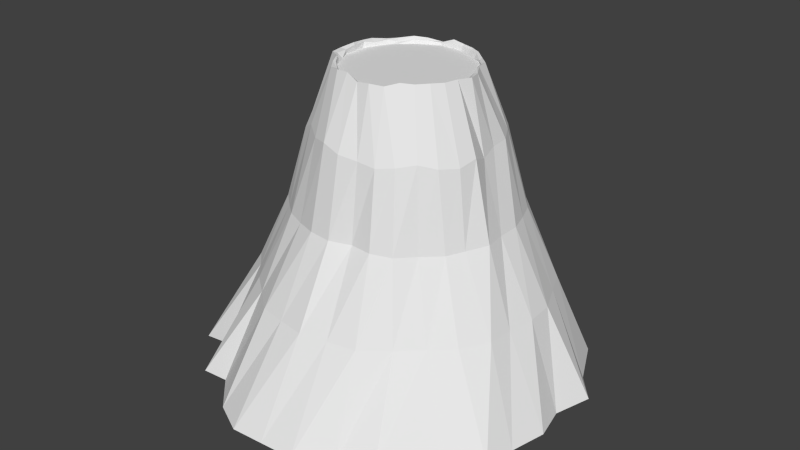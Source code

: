 # Source: plateaus_plateau_1.blend  (saved by Blender 2.70.0; exported with 4.5.12 LTS)
import bpy
from mathutils import Matrix  # noqa: F401  (used for matrix-valued properties, if any)

bpy.ops.wm.read_factory_settings(use_empty=True)
scene = bpy.context.scene
scene.name = 'Scene'

# ---- collections
col_collection_1 = bpy.data.collections.new('Collection 1'); scene.collection.children.link(col_collection_1)

# ---- world
world_world = bpy.data.worlds.new('World'); scene.world = world_world
world_world.color = (0.05088, 0.05088, 0.05088)
world_world.use_sun_shadow = False
world_world.sun_shadow_jitter_overblur = 0.0
world_world.cycles.sampling_method = 'MANUAL'
world_world.cycles.sample_map_resolution = 256

# ---- meshes
me_cylinder_001 = bpy.data.meshes.new('Cylinder.001')
me_cylinder_001.from_pydata([(-0.005681, 1.585, -1.127), (-0.0007504, 1.163, 0.5869), (0.3179, 1.48, -1.166), (0.2188, 1.128, 0.5573), (0.6079, 1.514, -1.101), (0.4466, 1.063, 0.5554), (0.9079, 1.297, -1.195), (0.6345, 0.9653, 0.5506), (1.109, 1.179, -1.157), (0.8085, 0.8238, 0.5176), (1.279, 0.9187, -1.096), (0.9881, 0.6578, 0.5267), (1.437, 0.636, -1.155), (1.027, 0.4399, 0.5326), (1.438, 0.3198, -1.191), (1.154, 0.2354, 0.4928), (1.498, -0.0008182, -1.309), (1.222, -0.0002579, 0.5117), (1.586, -0.3355, -1.102), (1.136, -0.2322, 0.535), (1.528, -0.6511, -1.214), (1.069, -0.4598, 0.5288), (1.357, -0.9482, -1.156), (0.9546, -0.6522, 0.5509), (1.132, -1.16, -1.041), (0.8028, -0.8241, 0.5479), (0.8998, -1.392, -1.097), (0.6381, -0.9655, 0.5856), (0.6296, -1.53, -1.15), (0.468, -1.12, 0.5101), (0.3285, -1.568, -1.083), (0.2407, -1.191, 0.528), (0.007359, -1.639, -1.014), (0.009251, -1.186, 0.4883), (-0.3083, -1.6, -0.8776), (-0.2212, -1.143, 0.6173), (-0.6162, -1.464, -0.9402), (-0.451, -1.111, 0.5874), (-0.9018, -1.25, -0.8275), (-0.6713, -1.013, 0.5409), (-1.174, -1.101, -1.059), (-0.8254, -0.8064, 0.5434), (-1.325, -0.904, -1.153), (-0.92, -0.6227, 0.5729), (-1.419, -0.602, -0.9953), (-1.143, -0.4691, 0.5476), (-1.573, -0.316, -1.016), (-1.183, -0.2395, 0.5444), (-1.608, -0.01753, -1.113), (-1.104, -0.01552, 0.6112), (-1.519, 0.3074, -1.394), (-1.149, 0.2417, 0.5616), (-1.527, 0.5699, -1.098), (-1.115, 0.429, 0.5521), (-1.39, 0.9415, -1.025), (-0.97, 0.6355, 0.5126), (-1.138, 1.011, -1.186), (-0.8703, 0.7923, 0.501), (-0.8822, 1.172, -1.161), (-0.6554, 0.9531, 0.5545), (-0.6183, 1.384, -1.22), (-0.4493, 1.054, 0.5356), (-0.3139, 1.551, -1.164), (-0.2365, 1.181, 0.4524), (1.872e-08, 1.97, -3.057), (0.3895, 1.909, -3.057), (0.7551, 1.827, -3.057), (1.079, 1.65, -3.068), (1.378, 1.401, -3.075), (1.614, 1.106, -3.091), (1.752, 0.763, -3.093), (1.874, 0.3895, -3.081), (1.869, -1.386e-07, -3.087), (1.924, -0.3846, -3.067), (1.741, -0.7542, -3.09), (1.587, -1.037, -3.116), (1.306, -1.335, -3.093), (1.062, -1.637, -3.067), (0.7168, -1.77, -3.044), (0.348, -1.744, -3.038), (-0.005432, -1.891, -3.009), (-0.3877, -1.863, -2.988), (-0.7601, -1.716, -3.03), (-1.089, -1.586, -2.996), (-1.374, -1.343, -3.049), (-1.639, -1.106, -3.016), (-1.788, -0.7393, -3.149), (-1.882, -0.3708, -3.156), (-1.952, -0.0007632, -3.179), (-1.913, 0.3551, -3.077), (-1.811, 0.7329, -3.121), (-1.627, 1.097, -3.161), (-1.4, 1.378, -3.136), (-1.097, 1.608, -3.116), (-0.7612, 1.775, -3.069), (-0.3895, 1.919, -3.057), (-0.006781, 2.446, -4.971), (0.4762, 2.473, -4.966), (0.934, 2.355, -4.966), (1.356, 2.132, -4.966), (1.735, 1.753, -4.966), (2.073, 1.42, -4.966), (2.257, 1.0, -4.966), (2.482, 0.4964, -4.966), (2.516, 0.006087, -4.966), (2.43, -0.4762, -4.966), (2.407, -0.9347, -4.966), (2.137, -1.389, -4.966), (1.778, -1.706, -4.966), (1.408, -2.05, -4.966), (0.9718, -2.405, -4.966), (0.4815, -2.502, -4.966), (-0.000734, -2.598, -4.966), (-0.4762, -2.515, -4.966), (-0.934, -2.432, -4.966), (-1.357, -2.079, -4.966), (-1.734, -1.779, -4.968), (-2.036, -1.449, -4.967), (-2.34, -1.146, -4.985), (-2.52, -0.5625, -5.017), (-2.578, -0.08624, -5.178), (-2.492, 0.4687, -5.171), (-2.361, 0.9443, -5.216), (-2.113, 1.382, -5.123), (-1.808, 1.757, -5.043), (-1.503, 2.096, -5.071), (-1.092, 2.348, -5.076), (-0.5332, 2.508, -5.006), (-0.1311, 3.127, -7.326), (0.5768, 3.421, -7.235), (1.131, 3.054, -7.235), (1.648, 2.664, -7.235), (2.1, 2.28, -7.235), (2.495, 1.93, -7.235), (2.876, 1.136, -7.235), (3.265, 0.6768, -7.235), (3.074, 0.008135, -7.235), (3.209, -0.5711, -7.235), (3.066, -1.208, -7.235), (2.984, -1.751, -7.235), (2.482, -2.222, -7.235), (1.791, -2.945, -7.235), (1.205, -3.148, -7.235), (0.5924, -3.49, -7.235), (6.022e-07, -3.527, -7.235), (-0.5768, -3.56, -7.235), (-1.135, -3.277, -7.236), (-1.668, -2.738, -7.24), (-2.14, -2.767, -7.245), (-2.573, -1.931, -7.289), (-3.066, -1.885, -7.428), (-3.197, -1.001, -7.506), (-3.411, -0.007021, -7.94), (-3.47, 0.4887, -8.044), (-2.986, 1.167, -8.064), (-2.773, 1.729, -7.893), (-2.47, 2.255, -7.583), (-2.284, 2.758, -7.686), (-1.437, 2.895, -7.451), (-0.6931, 3.025, -7.316), (-0.0006663, 1.114, 0.5029), (0.2152, 1.109, 0.5054), (0.4392, 1.045, 0.5127), (0.6173, 0.9389, 0.5161), (0.7784, 0.7927, 0.4623), (0.9299, 0.6184, 0.4838), (0.9958, 0.4261, 0.4941), (1.089, 0.2215, 0.4821), (1.126, -0.0009401, 0.4312), (1.111, -0.2274, 0.4587), (1.035, -0.4453, 0.4974), (0.9455, -0.646, 0.5387), (0.7998, -0.8211, 0.4867), (0.6342, -0.9597, 0.5806), (0.4445, -1.064, 0.4412), (0.2267, -1.122, 0.4588), (0.009077, -1.16, 0.4529), (-0.2118, -1.095, 0.5397), (-0.4261, -1.05, 0.5041), (-0.62, -0.9366, 0.4904), (-0.7915, -0.7738, 0.5325), (-0.9014, -0.6103, 0.5501), (-1.069, -0.4394, 0.5237), (-1.082, -0.2198, 0.5198), (-1.085, -0.0154, 0.5526), (-1.105, 0.232, 0.5325), (-1.023, 0.3928, 0.4853), (-0.9366, 0.6133, 0.4995), (-0.8195, 0.7456, 0.4284), (-0.6286, 0.9138, 0.4814), (-0.4319, 1.013, 0.485), (-0.2253, 1.125, 0.4555), (0.0, 1.1, 0.3938), (0.2, 1.1, 0.3938), (0.4, 1.0, 0.3938), (0.6, 0.9, 0.3938), (0.8, 0.8, 0.3938), (0.9, 0.6, 0.3938), (1.0, 0.4, 0.3938), (1.1, 0.2, 0.3938), (1.1, 0.0, 0.3938), (1.1, -0.2, 0.3938), (1.0, -0.4, 0.3938), (0.9, -0.6, 0.3938), (0.8, -0.8, 0.3938), (0.6, -0.9, 0.3938), (0.4, -1.0, 0.3938), (0.2, -1.1, 0.3938), (0.0, -1.1, 0.3938), (-0.2, -1.1, 0.3938), (-0.4, -1.0, 0.3938), (-0.6, -0.9, 0.3938), (-0.8, -0.8, 0.3938), (-0.9, -0.6, 0.3938), (-1.0, -0.4, 0.3938), (-1.1, -0.2, 0.3938), (-1.1, 0.0, 0.3938), (-1.1, 0.2, 0.3938), (-1.0, 0.4, 0.3938), (-0.9, 0.6, 0.3938), (-0.8, 0.7, 0.3938), (-0.6, 0.9, 0.3938), (-0.4, 1.0, 0.3938), (-0.2, 1.1, 0.3938), (3.725e-09, -0.003125, 0.3938)], [], [(0, 1, 3, 2), (2, 3, 5, 4), (4, 5, 7, 6), (6, 7, 9, 8), (8, 9, 11, 10), (10, 11, 13, 12), (12, 13, 15, 14), (14, 15, 17, 16), (16, 17, 19, 18), (18, 19, 21, 20), (20, 21, 23, 22), (22, 23, 25, 24), (24, 25, 27, 26), (26, 27, 29, 28), (28, 29, 31, 30), (30, 31, 33, 32), (32, 33, 35, 34), (34, 35, 37, 36), (36, 37, 39, 38), (38, 39, 41, 40), (40, 41, 43, 42), (42, 43, 45, 44), (44, 45, 47, 46), (46, 47, 49, 48), (48, 49, 51, 50), (50, 51, 53, 52), (52, 53, 55, 54), (54, 55, 57, 56), (56, 57, 59, 58), (58, 59, 61, 60), (57, 55, 187, 188), (62, 63, 1, 0), (60, 61, 63, 62), (50, 52, 90, 89), (88, 89, 121, 120), (6, 8, 68, 67), (28, 30, 79, 78), (56, 58, 93, 92), (34, 36, 82, 81), (12, 14, 71, 70), (62, 0, 64, 95), (40, 42, 85, 84), (18, 20, 74, 73), (46, 48, 88, 87), (2, 4, 66, 65), (24, 26, 77, 76), (52, 54, 91, 90), (8, 10, 69, 68), (30, 32, 80, 79), (58, 60, 94, 93), (36, 38, 83, 82), (0, 2, 65, 64), (14, 16, 72, 71), (42, 44, 86, 85), (20, 22, 75, 74), (48, 50, 89, 88), (4, 6, 67, 66), (26, 28, 78, 77), (54, 56, 92, 91), (32, 34, 81, 80), (10, 12, 70, 69), (60, 62, 95, 94), (38, 40, 84, 83), (16, 18, 73, 72), (44, 46, 87, 86), (22, 24, 76, 75), (122, 123, 155, 154), (66, 67, 99, 98), (77, 78, 110, 109), (86, 87, 119, 118), (64, 65, 97, 96), (75, 76, 108, 107), (95, 64, 96, 127), (84, 85, 117, 116), (73, 74, 106, 105), (93, 94, 126, 125), (82, 83, 115, 114), (71, 72, 104, 103), (91, 92, 124, 123), (80, 81, 113, 112), (69, 70, 102, 101), (89, 90, 122, 121), (67, 68, 100, 99), (78, 79, 111, 110), (87, 88, 120, 119), (65, 66, 98, 97), (76, 77, 109, 108), (85, 86, 118, 117), (74, 75, 107, 106), (94, 95, 127, 126), (83, 84, 116, 115), (72, 73, 105, 104), (92, 93, 125, 124), (81, 82, 114, 113), (70, 71, 103, 102), (90, 91, 123, 122), (68, 69, 101, 100), (79, 80, 112, 111), (128, 129, 130, 131, 132, 133, 134, 135, 136, 137, 138, 139, 140, 141, 142, 143, 144, 145, 146, 147, 148, 149, 150, 151, 152, 153, 154, 155, 156, 157, 158, 159), (100, 101, 133, 132), (111, 112, 144, 143), (120, 121, 153, 152), (98, 99, 131, 130), (109, 110, 142, 141), (118, 119, 151, 150), (96, 97, 129, 128), (107, 108, 140, 139), (127, 96, 128, 159), (116, 117, 149, 148), (105, 106, 138, 137), (125, 126, 158, 157), (114, 115, 147, 146), (103, 104, 136, 135), (123, 124, 156, 155), (112, 113, 145, 144), (101, 102, 134, 133), (121, 122, 154, 153), (99, 100, 132, 131), (110, 111, 143, 142), (119, 120, 152, 151), (97, 98, 130, 129), (108, 109, 141, 140), (117, 118, 150, 149), (106, 107, 139, 138), (126, 127, 159, 158), (115, 116, 148, 147), (104, 105, 137, 136), (124, 125, 157, 156), (113, 114, 146, 145), (102, 103, 135, 134), (35, 33, 176, 177), (13, 11, 165, 166), (63, 61, 190, 191), (41, 39, 179, 180), (19, 17, 168, 169), (47, 45, 182, 183), (25, 23, 171, 172), (53, 51, 185, 186), (9, 7, 163, 164), (31, 29, 174, 175), (59, 57, 188, 189), (37, 35, 177, 178), (15, 13, 166, 167), (1, 63, 191, 160), (43, 41, 180, 181), (21, 19, 169, 170), (49, 47, 183, 184), (5, 3, 161, 162), (27, 25, 172, 173), (55, 53, 186, 187), (11, 9, 164, 165), (33, 31, 175, 176), (61, 59, 189, 190), (39, 37, 178, 179), (3, 1, 160, 161), (17, 15, 167, 168), (45, 43, 181, 182), (23, 21, 170, 171), (51, 49, 184, 185), (7, 5, 162, 163), (29, 27, 173, 174), (187, 186, 218, 219), (165, 164, 196, 197), (176, 175, 207, 208), (185, 184, 216, 217), (163, 162, 194, 195), (174, 173, 205, 206), (183, 182, 214, 215), (161, 160, 192, 193), (172, 171, 203, 204), (160, 191, 223, 192), (181, 180, 212, 213), (170, 169, 201, 202), (190, 189, 221, 222), (179, 178, 210, 211), (168, 167, 199, 200), (188, 187, 219, 220), (177, 176, 208, 209), (166, 165, 197, 198), (186, 185, 217, 218), (164, 163, 195, 196), (175, 174, 206, 207), (184, 183, 215, 216), (162, 161, 193, 194), (173, 172, 204, 205), (182, 181, 213, 214), (171, 170, 202, 203), (191, 190, 222, 223), (180, 179, 211, 212), (169, 168, 200, 201), (189, 188, 220, 221), (178, 177, 209, 210), (167, 166, 198, 199), (221, 220, 224), (210, 209, 224), (199, 198, 224), (219, 218, 224), (197, 196, 224), (208, 207, 224), (217, 216, 224), (195, 194, 224), (206, 205, 224), (215, 214, 224), (193, 192, 224), (204, 203, 224), (192, 223, 224), (213, 212, 224), (202, 201, 224), (222, 221, 224), (211, 210, 224), (200, 199, 224), (220, 219, 224), (209, 208, 224), (198, 197, 224), (218, 217, 224), (196, 195, 224), (207, 206, 224), (216, 215, 224), (194, 193, 224), (205, 204, 224), (214, 213, 224), (203, 202, 224), (223, 222, 224), (212, 211, 224), (201, 200, 224)])
me_cylinder_001.use_remesh_preserve_volume = False
me_cylinder_001.use_remesh_preserve_attributes = False
me_cylinder_001.use_mirror_vertex_groups = False
me_cylinder_001.update()

# ---- objects
ob_cylinder = bpy.data.objects.new('Cylinder', me_cylinder_001)

# ---- transforms, parenting, visibility, modifiers, constraints
ob_cylinder.location = (0.0, 0.0, 0.0)
ob_cylinder.scale = (1.0, 1.0, 0.6726)
ob_cylinder.lineart.crease_threshold = 0.0

# ---- collection membership
col_collection_1.objects.link(ob_cylinder)

# ---- scene / render settings (as saved in the file)
scene.frame_start = 1; scene.frame_end = 250; scene.frame_set(1)
scene.render.engine = 'BLENDER_EEVEE_NEXT'
scene.render.resolution_percentage = 50
scene.render.dither_intensity = 0.0
scene.cycles.use_denoising = False
scene.cycles.samples = 10
scene.cycles.sampling_pattern = 'TABULATED_SOBOL'
scene.cycles.light_sampling_threshold = 0.0
scene.cycles.use_adaptive_sampling = False
scene.cycles.use_light_tree = False
scene.cycles.blur_glossy = 0.0
scene.cycles.volume_bounces = 1
scene.cycles.pixel_filter_type = 'GAUSSIAN'
scene.cycles.sample_clamp_indirect = 0.0
scene.view_settings.view_transform = 'Standard'
bpy.context.view_layer.update()

# ---- added for rendering (the .blend has no active camera and no usable light): camera, sun
cam_auto = bpy.data.cameras.new('AutoCamera')
cam_auto.lens = 50.0
cam_auto.sensor_width = 36.0
cam_auto.clip_end = 1000.0
ob_auto_camera = bpy.data.objects.new('AutoCamera', cam_auto)
scene.collection.objects.link(ob_auto_camera)
ob_auto_camera.location = (10.3725, -12.6398, 5.87576)
ob_auto_camera.rotation_euler = (1.09748, -7.21219e-08, 0.694738)
scene.camera = ob_auto_camera
light_auto_sun = bpy.data.lights.new('AutoSun', 'SUN')
light_auto_sun.energy = 3.0
light_auto_sun.angle = 0.0523599
ob_auto_sun = bpy.data.objects.new('AutoSun', light_auto_sun)
scene.collection.objects.link(ob_auto_sun)
ob_auto_sun.rotation_euler = (0.872665, 0.174533, 0.523599)
bpy.context.view_layer.update()
